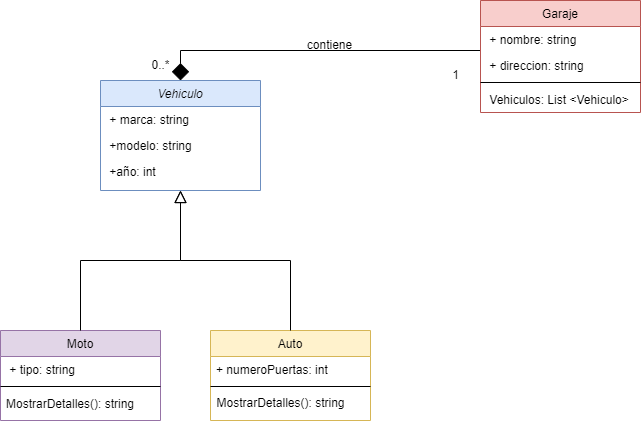

The diagram above was exported from draw.io. Its source (the exported page's mxGraphModel, read from the mxfile embedded in the PNG):
<mxGraphModel dx="880" dy="426" grid="1" gridSize="10" guides="1" tooltips="1" connect="1" arrows="1" fold="1" page="1" pageScale="1" pageWidth="827" pageHeight="1169" math="0" shadow="0">
  <root>
    <mxCell id="WIyWlLk6GJQsqaUBKTNV-0" />
    <mxCell id="WIyWlLk6GJQsqaUBKTNV-1" parent="WIyWlLk6GJQsqaUBKTNV-0" />
    <mxCell id="zkfFHV4jXpPFQw0GAbJ--0" value="Vehiculo" style="swimlane;fontStyle=2;align=center;verticalAlign=top;childLayout=stackLayout;horizontal=1;startSize=26;horizontalStack=0;resizeParent=1;resizeLast=0;collapsible=1;marginBottom=0;rounded=0;shadow=0;strokeWidth=1;fillColor=#dae8fc;strokeColor=#6c8ebf;" parent="WIyWlLk6GJQsqaUBKTNV-1" vertex="1">
      <mxGeometry x="220" y="110" width="160" height="110" as="geometry">
        <mxRectangle x="230" y="140" width="160" height="26" as="alternateBounds" />
      </mxGeometry>
    </mxCell>
    <mxCell id="zkfFHV4jXpPFQw0GAbJ--1" value=" + marca: string" style="text;align=left;verticalAlign=top;spacingLeft=4;spacingRight=4;overflow=hidden;rotatable=0;points=[[0,0.5],[1,0.5]];portConstraint=eastwest;" parent="zkfFHV4jXpPFQw0GAbJ--0" vertex="1">
      <mxGeometry y="26" width="160" height="26" as="geometry" />
    </mxCell>
    <mxCell id="zkfFHV4jXpPFQw0GAbJ--2" value=" +modelo: string" style="text;align=left;verticalAlign=top;spacingLeft=4;spacingRight=4;overflow=hidden;rotatable=0;points=[[0,0.5],[1,0.5]];portConstraint=eastwest;rounded=0;shadow=0;html=0;" parent="zkfFHV4jXpPFQw0GAbJ--0" vertex="1">
      <mxGeometry y="52" width="160" height="26" as="geometry" />
    </mxCell>
    <mxCell id="zkfFHV4jXpPFQw0GAbJ--3" value=" +año: int" style="text;align=left;verticalAlign=top;spacingLeft=4;spacingRight=4;overflow=hidden;rotatable=0;points=[[0,0.5],[1,0.5]];portConstraint=eastwest;rounded=0;shadow=0;html=0;" parent="zkfFHV4jXpPFQw0GAbJ--0" vertex="1">
      <mxGeometry y="78" width="160" height="26" as="geometry" />
    </mxCell>
    <mxCell id="zkfFHV4jXpPFQw0GAbJ--6" value="Moto" style="swimlane;fontStyle=0;align=center;verticalAlign=top;childLayout=stackLayout;horizontal=1;startSize=26;horizontalStack=0;resizeParent=1;resizeLast=0;collapsible=1;marginBottom=0;rounded=0;shadow=0;strokeWidth=1;fillColor=#e1d5e7;strokeColor=#9673a6;" parent="WIyWlLk6GJQsqaUBKTNV-1" vertex="1">
      <mxGeometry x="120" y="360" width="160" height="90" as="geometry">
        <mxRectangle x="130" y="380" width="160" height="26" as="alternateBounds" />
      </mxGeometry>
    </mxCell>
    <mxCell id="zkfFHV4jXpPFQw0GAbJ--7" value=" + tipo: string" style="text;align=left;verticalAlign=top;spacingLeft=4;spacingRight=4;overflow=hidden;rotatable=0;points=[[0,0.5],[1,0.5]];portConstraint=eastwest;" parent="zkfFHV4jXpPFQw0GAbJ--6" vertex="1">
      <mxGeometry y="26" width="160" height="26" as="geometry" />
    </mxCell>
    <mxCell id="zkfFHV4jXpPFQw0GAbJ--9" value="" style="line;html=1;strokeWidth=1;align=left;verticalAlign=middle;spacingTop=-1;spacingLeft=3;spacingRight=3;rotatable=0;labelPosition=right;points=[];portConstraint=eastwest;" parent="zkfFHV4jXpPFQw0GAbJ--6" vertex="1">
      <mxGeometry y="52" width="160" height="8" as="geometry" />
    </mxCell>
    <mxCell id="zkfFHV4jXpPFQw0GAbJ--11" value="MostrarDetalles(): string" style="text;align=left;verticalAlign=top;spacingLeft=4;spacingRight=4;overflow=hidden;rotatable=0;points=[[0,0.5],[1,0.5]];portConstraint=eastwest;" parent="zkfFHV4jXpPFQw0GAbJ--6" vertex="1">
      <mxGeometry y="60" width="160" height="26" as="geometry" />
    </mxCell>
    <mxCell id="zkfFHV4jXpPFQw0GAbJ--12" value="" style="endArrow=block;endSize=10;endFill=0;shadow=0;strokeWidth=1;rounded=0;curved=0;edgeStyle=elbowEdgeStyle;elbow=vertical;" parent="WIyWlLk6GJQsqaUBKTNV-1" source="zkfFHV4jXpPFQw0GAbJ--6" target="zkfFHV4jXpPFQw0GAbJ--0" edge="1">
      <mxGeometry width="160" relative="1" as="geometry">
        <mxPoint x="200" y="203" as="sourcePoint" />
        <mxPoint x="200" y="203" as="targetPoint" />
      </mxGeometry>
    </mxCell>
    <mxCell id="zkfFHV4jXpPFQw0GAbJ--13" value="Auto" style="swimlane;fontStyle=0;align=center;verticalAlign=top;childLayout=stackLayout;horizontal=1;startSize=26;horizontalStack=0;resizeParent=1;resizeLast=0;collapsible=1;marginBottom=0;rounded=0;shadow=0;strokeWidth=1;fillColor=#fff2cc;strokeColor=#d6b656;" parent="WIyWlLk6GJQsqaUBKTNV-1" vertex="1">
      <mxGeometry x="330" y="360" width="160" height="90" as="geometry">
        <mxRectangle x="340" y="380" width="170" height="26" as="alternateBounds" />
      </mxGeometry>
    </mxCell>
    <mxCell id="zkfFHV4jXpPFQw0GAbJ--14" value="+ numeroPuertas: int" style="text;align=left;verticalAlign=top;spacingLeft=4;spacingRight=4;overflow=hidden;rotatable=0;points=[[0,0.5],[1,0.5]];portConstraint=eastwest;" parent="zkfFHV4jXpPFQw0GAbJ--13" vertex="1">
      <mxGeometry y="26" width="160" height="26" as="geometry" />
    </mxCell>
    <mxCell id="zkfFHV4jXpPFQw0GAbJ--15" value="" style="line;html=1;strokeWidth=1;align=left;verticalAlign=middle;spacingTop=-1;spacingLeft=3;spacingRight=3;rotatable=0;labelPosition=right;points=[];portConstraint=eastwest;" parent="zkfFHV4jXpPFQw0GAbJ--13" vertex="1">
      <mxGeometry y="52" width="160" height="8" as="geometry" />
    </mxCell>
    <mxCell id="zkfFHV4jXpPFQw0GAbJ--16" value="" style="endArrow=block;endSize=10;endFill=0;shadow=0;strokeWidth=1;rounded=0;curved=0;edgeStyle=elbowEdgeStyle;elbow=vertical;" parent="WIyWlLk6GJQsqaUBKTNV-1" source="zkfFHV4jXpPFQw0GAbJ--13" target="zkfFHV4jXpPFQw0GAbJ--0" edge="1">
      <mxGeometry width="160" relative="1" as="geometry">
        <mxPoint x="210" y="373" as="sourcePoint" />
        <mxPoint x="310" y="271" as="targetPoint" />
      </mxGeometry>
    </mxCell>
    <mxCell id="corSEPAb1Lg3VYkWvYy8-3" style="edgeStyle=orthogonalEdgeStyle;rounded=0;orthogonalLoop=1;jettySize=auto;html=1;entryX=0.5;entryY=0;entryDx=0;entryDy=0;endArrow=diamond;endFill=1;targetPerimeterSpacing=6;endSize=15;" edge="1" parent="WIyWlLk6GJQsqaUBKTNV-1" source="zkfFHV4jXpPFQw0GAbJ--17" target="zkfFHV4jXpPFQw0GAbJ--0">
      <mxGeometry relative="1" as="geometry">
        <Array as="points">
          <mxPoint x="300" y="80" />
        </Array>
      </mxGeometry>
    </mxCell>
    <mxCell id="zkfFHV4jXpPFQw0GAbJ--17" value="Garaje" style="swimlane;fontStyle=0;align=center;verticalAlign=top;childLayout=stackLayout;horizontal=1;startSize=26;horizontalStack=0;resizeParent=1;resizeLast=0;collapsible=1;marginBottom=0;rounded=0;shadow=0;strokeWidth=1;fillColor=#f8cecc;strokeColor=#b85450;" parent="WIyWlLk6GJQsqaUBKTNV-1" vertex="1">
      <mxGeometry x="600" y="30" width="160" height="112" as="geometry">
        <mxRectangle x="550" y="140" width="160" height="26" as="alternateBounds" />
      </mxGeometry>
    </mxCell>
    <mxCell id="zkfFHV4jXpPFQw0GAbJ--18" value=" + nombre: string" style="text;align=left;verticalAlign=top;spacingLeft=4;spacingRight=4;overflow=hidden;rotatable=0;points=[[0,0.5],[1,0.5]];portConstraint=eastwest;" parent="zkfFHV4jXpPFQw0GAbJ--17" vertex="1">
      <mxGeometry y="26" width="160" height="26" as="geometry" />
    </mxCell>
    <mxCell id="zkfFHV4jXpPFQw0GAbJ--19" value=" + direccion: string" style="text;align=left;verticalAlign=top;spacingLeft=4;spacingRight=4;overflow=hidden;rotatable=0;points=[[0,0.5],[1,0.5]];portConstraint=eastwest;rounded=0;shadow=0;html=0;" parent="zkfFHV4jXpPFQw0GAbJ--17" vertex="1">
      <mxGeometry y="52" width="160" height="26" as="geometry" />
    </mxCell>
    <mxCell id="zkfFHV4jXpPFQw0GAbJ--23" value="" style="line;html=1;strokeWidth=1;align=left;verticalAlign=middle;spacingTop=-1;spacingLeft=3;spacingRight=3;rotatable=0;labelPosition=right;points=[];portConstraint=eastwest;" parent="zkfFHV4jXpPFQw0GAbJ--17" vertex="1">
      <mxGeometry y="78" width="160" height="8" as="geometry" />
    </mxCell>
    <mxCell id="zkfFHV4jXpPFQw0GAbJ--25" value=" Vehiculos: List &lt;Vehiculo&gt;" style="text;align=left;verticalAlign=top;spacingLeft=4;spacingRight=4;overflow=hidden;rotatable=0;points=[[0,0.5],[1,0.5]];portConstraint=eastwest;" parent="zkfFHV4jXpPFQw0GAbJ--17" vertex="1">
      <mxGeometry y="86" width="160" height="26" as="geometry" />
    </mxCell>
    <mxCell id="corSEPAb1Lg3VYkWvYy8-0" value="MostrarDetalles(): string" style="text;html=1;align=center;verticalAlign=middle;resizable=0;points=[];autosize=1;strokeColor=none;fillColor=none;" vertex="1" parent="WIyWlLk6GJQsqaUBKTNV-1">
      <mxGeometry x="325" y="418" width="150" height="30" as="geometry" />
    </mxCell>
    <mxCell id="corSEPAb1Lg3VYkWvYy8-4" value="1" style="text;html=1;align=center;verticalAlign=middle;resizable=0;points=[];autosize=1;strokeColor=none;fillColor=none;" vertex="1" parent="WIyWlLk6GJQsqaUBKTNV-1">
      <mxGeometry x="560" y="90" width="30" height="30" as="geometry" />
    </mxCell>
    <mxCell id="corSEPAb1Lg3VYkWvYy8-5" value="0..*" style="text;html=1;align=center;verticalAlign=middle;resizable=0;points=[];autosize=1;strokeColor=none;fillColor=none;" vertex="1" parent="WIyWlLk6GJQsqaUBKTNV-1">
      <mxGeometry x="260" y="80" width="40" height="30" as="geometry" />
    </mxCell>
    <mxCell id="corSEPAb1Lg3VYkWvYy8-6" value="contiene" style="text;html=1;align=center;verticalAlign=middle;resizable=0;points=[];autosize=1;strokeColor=none;fillColor=none;" vertex="1" parent="WIyWlLk6GJQsqaUBKTNV-1">
      <mxGeometry x="413.5" y="60" width="70" height="30" as="geometry" />
    </mxCell>
  </root>
</mxGraphModel>